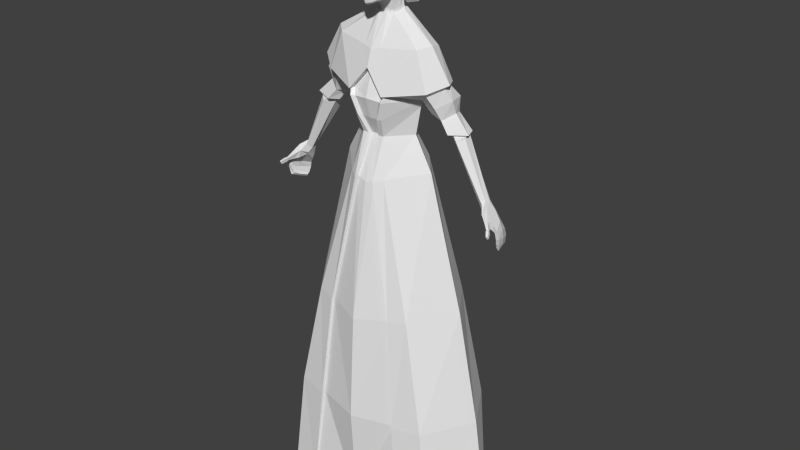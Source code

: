 # Source: princess.blend  (saved by Blender 2.74.0; exported with 4.5.12 LTS)
import bpy
from mathutils import Matrix  # noqa: F401  (used for matrix-valued properties, if any)

bpy.ops.wm.read_factory_settings(use_empty=True)
scene = bpy.context.scene
scene.name = 'Scene'

# ---- collections
col_collection_1 = bpy.data.collections.new('Collection 1'); scene.collection.children.link(col_collection_1)

# ---- world
world_world = bpy.data.worlds.new('World'); scene.world = world_world
world_world.color = (0.05088, 0.05088, 0.05088)
world_world.use_sun_shadow = False
world_world.sun_shadow_jitter_overblur = 0.0
world_world.cycles.sampling_method = 'MANUAL'
world_world.cycles.sample_map_resolution = 256

# ---- meshes
me_cube_001 = bpy.data.meshes.new('Cube.001')
me_cube_001.from_pydata([(0.7324, 0.461, -0.03364), (0.7709, -0.457, -0.02912), (0.4652, -0.3591, 1.927), (0.09987, -0.1955, 3.409), (0.4686, 0.3884, 1.937), (0.127, 0.1438, 3.413), (0.2693, -0.00206, 3.409), (0.7381, -0.001304, 1.967), (1.08, 0.002038, -0.01107), (0.1256, -0.2498, 3.564), (0.1738, 0.1344, 3.642), (0.3161, -0.00206, 3.648), (0.1497, -0.2878, 3.718), (0.3343, -0.01116, 3.707), (0.2845, 0.1221, 3.738), (0.3299, 0.1422, 3.804), (0.5655, -0.03719, 3.86), (0.452, -0.1105, 3.789), (0.4015, 0.01489, 3.615), (0.4191, 0.1271, 3.622), (0.4773, 0.1766, 3.689), (0.6279, -0.01571, 3.774), (0.5007, -0.06871, 3.691), (0.4965, 0.04263, 3.569), (0.4996, 0.09641, 3.57), (0.5448, 0.1273, 3.608), (0.6254, 0.03283, 3.662), (0.5357, -0.03205, 3.597), (0.5534, 0.02237, 3.495), (0.5475, 0.1225, 3.5), (0.6382, 0.1631, 3.514), (0.7637, 0.008388, 3.526), (0.6129, -0.05179, 3.509), (0.1659, -0.2629, 3.773), (0.3243, 0.1632, 3.832), (0.6163, -0.03979, 3.899), (0.4769, -0.15, 3.824), (0.1582, -0.2895, 3.77), (0.1425, 0.2283, 4.129), (0.4542, -0.04686, 4.168), (0.3694, -0.129, 4.141), (0.0754, -0.193, 4.112), (0.02571, 0.1416, 4.352), (0.1206, 0.03207, 4.37), (0.0838, -0.04294, 4.351), (0.0407, -0.06686, 4.348), (0.04194, 0.1227, 4.355), (0.08316, 0.03602, 4.338), (0.06562, -0.02271, 4.345), (0.02757, -0.03672, 4.341), (0.5471, 0.05454, 3.868), (0.5879, 0.1339, 3.767), (0.5602, 0.06809, 3.896), (0.4298, 0.05953, 4.145), (0.103, 0.09131, 4.373), (0.08664, 0.07951, 4.359), (0.5936, 0.117, 3.647), (0.7322, 0.1002, 3.532), (1.047, 0.05691, 2.888), (0.9787, -0.04818, 2.882), (0.9553, 0.09157, 2.834), (0.9465, 0.01584, 2.902), (0.6743, 0.1374, 3.46), (0.7307, 0.01206, 3.491), (0.6032, 0.1265, 3.451), (0.6798, -0.03726, 3.471), (0.569, 0.1038, 3.505), (0.6418, -0.01763, 3.506), (0.6454, 0.1413, 3.51), (0.7398, 0.02046, 3.514), (1.036, -0.04289, 2.916), (0.6163, 0.02879, 3.444), (0.5852, 0.03221, 3.489), (0.9308, 0.08368, 3.019), (0.9274, 0.01912, 3.04), (0.8911, 0.07399, 2.989), (0.9186, -0.009428, 3.01), (0.8848, 0.02081, 2.977), (1.004, 0.1315, 2.854), (0.7256, 0.08585, 3.492), (0.7152, 0.08903, 3.521), (0.9398, 0.05987, 3.026), (0.9746, 0.1075, 2.934), (0.9823, -0.02939, 3.001), (0.9204, 0.008587, 2.929), (0.9221, 0.08484, 2.896), (0.9543, -0.05611, 2.955), (0.9957, 0.05953, 2.971), (1.01, 0.1303, 2.772), (1.04, 0.02093, 2.809), (1.035, 0.1441, 2.792), (1.064, -0.0339, 2.829), (1.09, -0.03982, 2.848), (1.076, 0.05188, 2.827), (1.011, -0.09486, 2.911), (1.019, -0.06699, 2.866), (1.041, -0.05584, 2.877), (1.031, -0.08667, 2.925), (1.046, -0.1215, 2.88), (1.05, -0.1058, 2.857), (1.063, -0.1017, 2.868), (1.06, -0.1133, 2.885), (1.054, -0.1377, 2.878), (1.057, -0.1176, 2.845), (1.077, -0.1147, 2.858), (1.074, -0.1287, 2.88), (1.08, -0.173, 2.853), (1.083, -0.1578, 2.828), (1.098, -0.1553, 2.838), (1.096, -0.1665, 2.856), (1.024, 0.09138, 2.663), (1.049, 0.03121, 2.68), (1.033, 0.09721, 2.647), (1.073, -0.01809, 2.704), (1.102, -0.02938, 2.683), (1.071, 0.03661, 2.658), (1.095, 0.04003, 2.767), (1.115, -0.04803, 2.792), (1.048, 0.1467, 2.736), (1.086, -0.04439, 2.78), (1.061, 0.0205, 2.752), (1.018, 0.1302, 2.726), (1.113, -0.03715, 2.737), (1.064, 0.016, 2.707), (1.095, 0.03446, 2.711), (1.054, 0.1274, 2.678), (1.081, -0.03348, 2.733), (1.022, 0.111, 2.679), (0.09251, -0.1966, 4.49), (0.1338, -0.1734, 4.879), (0.07022, 0.072, 4.52), (0.1555, -0.1946, 4.741), (0.07441, -0.05858, 4.472), (0.2497, -0.0141, 4.778), (0.201, 0.03032, 4.707), (0.2034, -0.01155, 4.76), (0.1802, -0.02675, 4.66), (0.1934, -0.08272, 4.72), (0.1428, -0.1176, 4.94), (0.1376, -0.1685, 4.896), (0.1888, 0.04499, 4.751), (0.1934, -0.05108, 4.762), (0.1736, -0.06968, 4.665), (0.1667, 0.01295, 4.652), (0.2414, 0.03312, 4.722), (0.2417, -0.0151, 4.784), (0.1981, -0.01938, 4.659), (0.2064, -0.06985, 4.721), (0.2419, 0.03037, 4.773), (0.2262, -0.04832, 4.772), (0.1823, -0.06458, 4.683), (0.1948, 0.02098, 4.669), (0.2084, -0.05796, 4.722), (0.2452, 0.02743, 4.722), (0.2035, -0.01643, 4.662), (0.2492, 0.02415, 4.77), (0.2362, -0.04174, 4.772), (0.1919, -0.05846, 4.689), (0.2114, 0.0145, 4.675), (0.23, -0.01998, 4.756), (0.2185, -0.02051, 4.72), (0.2136, -0.05206, 4.729), (0.2267, 0.008338, 4.72), (0.2052, -0.02246, 4.684), (0.2301, 0.006214, 4.75), (0.2213, -0.03904, 4.751), (0.1928, -0.05071, 4.698), (0.2072, 7.358e-05, 4.69), (0.1104, 0.1355, 4.951), (0.08036, 0.2125, 4.825), (0.0745, 0.2501, 4.653), (0.1271, 0.02601, 4.988), (0.1988, 0.0813, 4.715), (0.1973, 0.004027, 4.826), (0.1472, -0.06616, 4.983), (0.1928, 0.09088, 4.64), (0.1948, 0.07788, 4.793), (0.03513, -0.2481, 4.462), (0.02473, -0.2342, 4.45), (0.02525, -0.2602, 4.483), (0.05928, -0.2507, 4.571), (0.02618, -0.2841, 4.621), (0.01598, -0.2983, 4.769), (0.01268, -0.33, 4.624), (0.01414, -0.3032, 4.752), (0.008476, -0.3085, 4.7), (0.008476, -0.3006, 4.723), (0.09678, -0.2168, 4.725), (0.07581, -0.2462, 4.656), (0.008476, -0.3195, 4.649), (0.02293, -0.2734, 4.726), (0.09368, -0.2468, 4.763), (0.1015, -0.2215, 4.853), (0.02081, -0.2796, 4.691), (0.0193, -0.2867, 4.643), (0.1493, -0.0201, 4.575), (0.1773, -0.1457, 4.729), (0.1403, -0.1032, 4.543), (0.1156, 0.04413, 4.583), (0.1622, -0.1125, 4.819), (0.1796, -0.05774, 4.855), (0.1669, -0.09596, 4.835), (0.1628, 0.15, 4.768), (0.1821, 0.009866, 4.913), (0.1288, 0.1701, 4.644), (0.1705, 0.1145, 4.878), (0.1747, -0.03242, 4.899), (0.1503, -0.1948, 4.66), (0.02219, 0.1892, 4.513), (0.05202, 0.2051, 4.526), (0.04898, 0.2196, 4.542), (0.04366, 0.198, 4.518), (0.03597, 0.244, 4.556), (0.09052, 0.195, 4.562), (0.036, 0.2633, 4.602), (0.06569, 0.2319, 4.58), (0.04753, 0.1594, 4.511), (0.08809, 0.1645, 4.559), (0.01922, 0.1015, 4.515), (0.07786, 0.1486, 4.535), (0.1204, 0.01911, 4.582), (0.09554, 0.02231, 4.495), (0.0925, -0.1294, 4.479), (0.05705, -0.1388, 4.46), (0.03062, -0.0633, 4.458), (0.0326, 0.1695, 4.499), (0.08006, 0.1949, 4.52), (0.01355, 0.2864, 4.584), (0.07522, 0.2179, 4.544), (0.06676, 0.1835, 4.506), (0.05453, 0.2568, 4.567), (0.02889, 0.1669, 4.428), (0.1034, 0.2067, 4.461), (0.03039, 0.3414, 4.547), (0.09577, 0.2429, 4.498), (0.0825, 0.1888, 4.439), (0.0633, 0.3038, 4.535), (0.03025, 0.2252, 4.363), (0.0986, 0.2617, 4.393), (0.0246, 0.3866, 4.478), (0.09162, 0.2949, 4.428), (0.07945, 0.2453, 4.373), (0.06182, 0.3509, 4.461), (0.04083, 0.3165, 4.355), (0.0706, 0.314, 4.369), (0.03594, 0.3647, 4.397), (0.0646, 0.3293, 4.38), (0.06583, 0.3099, 4.364), (0.05724, 0.3497, 4.397), (0.02317, -0.1445, 4.447), (0.1982, 0.2565, 3.135), (0.1628, -0.2686, 3.081), (0.4254, -0.00323, 3.124), (0.6767, 0.4346, 0.951), (0.6643, -0.4193, 0.9486), (0.9379, 9.917e-08, 0.9778), (0.3956, -0.4687, 0.9338), (0.5027, -0.4925, -0.03171), (0.08992, -0.3185, 3.062), (0.3048, -0.4024, 1.903), (0.05144, -0.196, 3.407), (0.09388, -0.2654, 3.564), (0.03839, -0.1659, 3.403), (0.08229, -0.2377, 3.558), (0.1172, -0.2666, 3.715), (0.1602, -0.2277, 3.771), (0.3906, -0.4377, 0.9324), (0.4841, -0.4832, -0.02557), (0.0842, -0.283, 3.06), (0.3008, -0.3775, 1.902), (0.6077, 0.3734, -0.03307), (0.6848, -0.2984, -0.04774), (0.878, 0.01665, -0.01553), (0.5397, -0.3254, -0.05777), (0.4191, -0.3048, -0.03437), (0.0, 0.7864, -0.03657), (-0.7324, 0.461, -0.03364), (-0.7709, -0.457, -0.02912), (-0.4652, -0.3591, 1.927), (-0.09987, -0.1955, 3.409), (-0.4686, 0.3884, 1.937), (-0.127, 0.1438, 3.413), (0.0, 0.1735, 3.395), (0.0, 0.6291, 1.897), (-0.2693, -0.00206, 3.409), (-0.7381, -0.001304, 1.967), (-1.08, 0.002038, -0.01107), (-0.1253, -0.2498, 3.564), (-0.1738, 0.1344, 3.642), (0.0, 0.2164, 3.635), (-0.3161, -0.00206, 3.648), (-0.1497, -0.2878, 3.718), (-0.3343, -0.01116, 3.707), (-0.2845, 0.1221, 3.738), (0.0, 0.2347, 3.73), (-0.3299, 0.1422, 3.804), (-0.5655, -0.03719, 3.86), (-0.452, -0.1105, 3.789), (-0.4015, 0.01489, 3.615), (-0.4191, 0.1271, 3.622), (-0.4773, 0.1766, 3.689), (-0.6279, -0.01571, 3.774), (-0.5007, -0.06871, 3.691), (-0.4965, 0.04263, 3.569), (-0.4996, 0.09641, 3.57), (-0.5448, 0.1273, 3.608), (-0.6254, 0.03283, 3.662), (-0.5357, -0.03205, 3.597), (-0.5534, 0.02237, 3.495), (-0.5475, 0.1225, 3.5), (-0.6382, 0.1631, 3.514), (-0.7637, 0.008388, 3.526), (-0.6129, -0.05179, 3.509), (-0.1659, -0.2629, 3.773), (0.0, -0.2292, 3.966), (0.0, 0.2494, 3.792), (-0.3243, 0.1632, 3.832), (-0.6163, -0.03979, 3.899), (-0.4769, -0.15, 3.824), (-0.1582, -0.2895, 3.77), (0.0, -0.2574, 3.961), (0.0, 0.2937, 3.793), (-0.1425, 0.2283, 4.129), (-0.4542, -0.04686, 4.168), (-0.3694, -0.129, 4.141), (-0.0754, -0.193, 4.112), (0.0, -0.214, 4.096), (0.0, 0.2619, 4.134), (-0.02571, 0.1416, 4.352), (-0.1206, 0.03207, 4.37), (-0.0838, -0.04294, 4.351), (-0.0407, -0.06686, 4.348), (0.0, -0.07076, 4.337), (0.0, 0.148, 4.363), (-0.04194, 0.1227, 4.355), (-0.08316, 0.03602, 4.338), (-0.06562, -0.02271, 4.345), (-0.02757, -0.03672, 4.341), (0.0, -0.04687, 4.339), (0.0, 0.1325, 4.359), (-0.5471, 0.05454, 3.868), (-0.5879, 0.1339, 3.767), (-0.5602, 0.06809, 3.896), (-0.4298, 0.05953, 4.145), (-0.103, 0.09131, 4.373), (-0.08664, 0.07951, 4.359), (-0.5936, 0.117, 3.647), (-0.7322, 0.1002, 3.532), (-1.047, 0.05691, 2.888), (-0.9787, -0.04818, 2.882), (-0.9553, 0.09157, 2.834), (-0.9465, 0.01584, 2.902), (-0.6743, 0.1374, 3.46), (-0.7307, 0.01206, 3.491), (-0.6032, 0.1265, 3.451), (-0.6798, -0.03726, 3.471), (-0.569, 0.1038, 3.505), (-0.6418, -0.01763, 3.506), (-0.6454, 0.1413, 3.51), (-0.7398, 0.02046, 3.514), (-1.036, -0.04289, 2.916), (-0.6163, 0.02879, 3.444), (-0.5852, 0.03221, 3.489), (-0.9308, 0.08368, 3.019), (-0.9274, 0.01912, 3.04), (-0.8911, 0.07399, 2.989), (-0.9186, -0.009428, 3.01), (-0.8848, 0.02081, 2.977), (-1.004, 0.1315, 2.854), (-0.7256, 0.08585, 3.492), (-0.7152, 0.08903, 3.521), (-0.9398, 0.05987, 3.026), (-0.9746, 0.1075, 2.934), (-0.9823, -0.02939, 3.001), (-0.9204, 0.008587, 2.929), (-0.9221, 0.08484, 2.896), (-0.9543, -0.05611, 2.955), (-0.9957, 0.05953, 2.971), (-1.01, 0.1303, 2.772), (-1.04, 0.02093, 2.809), (-1.035, 0.1441, 2.792), (-1.064, -0.0339, 2.829), (-1.09, -0.03982, 2.848), (-1.076, 0.05188, 2.827), (-1.011, -0.09486, 2.911), (-1.019, -0.06699, 2.866), (-1.041, -0.05584, 2.877), (-1.031, -0.08667, 2.925), (-1.046, -0.1215, 2.88), (-1.05, -0.1058, 2.857), (-1.063, -0.1017, 2.868), (-1.06, -0.1133, 2.885), (-1.054, -0.1377, 2.878), (-1.057, -0.1176, 2.845), (-1.077, -0.1147, 2.858), (-1.074, -0.1287, 2.88), (-1.08, -0.173, 2.853), (-1.083, -0.1578, 2.828), (-1.098, -0.1553, 2.838), (-1.096, -0.1665, 2.856), (-1.024, 0.09138, 2.663), (-1.049, 0.03121, 2.68), (-1.033, 0.09721, 2.647), (-1.073, -0.01809, 2.704), (-1.102, -0.02938, 2.683), (-1.071, 0.03661, 2.658), (-1.095, 0.04003, 2.767), (-1.115, -0.04803, 2.792), (-1.048, 0.1467, 2.736), (-1.086, -0.04439, 2.78), (-1.061, 0.0205, 2.752), (-1.018, 0.1302, 2.726), (-1.113, -0.03715, 2.737), (-1.064, 0.016, 2.707), (-1.095, 0.03446, 2.711), (-1.054, 0.1274, 2.678), (-1.081, -0.03348, 2.733), (-1.022, 0.111, 2.679), (-0.09251, -0.1966, 4.49), (-0.1338, -0.1734, 4.879), (-0.07022, 0.072, 4.52), (-0.1555, -0.1946, 4.741), (-0.07441, -0.05858, 4.472), (-0.2497, -0.0141, 4.778), (-0.201, 0.03032, 4.707), (-0.2034, -0.01155, 4.76), (-0.1802, -0.02675, 4.66), (-0.1934, -0.08272, 4.72), (-0.1428, -0.1176, 4.94), (-0.1376, -0.1685, 4.896), (-0.1888, 0.04499, 4.751), (-0.1934, -0.05108, 4.762), (-0.1736, -0.06968, 4.665), (-0.1667, 0.01295, 4.652), (-0.2414, 0.03312, 4.722), (-0.2417, -0.0151, 4.784), (-0.1981, -0.01938, 4.659), (-0.2064, -0.06985, 4.721), (-0.2419, 0.03037, 4.773), (-0.2262, -0.04832, 4.772), (-0.1823, -0.06458, 4.683), (-0.1948, 0.02098, 4.669), (-0.2084, -0.05796, 4.722), (-0.2452, 0.02743, 4.722), (-0.2035, -0.01643, 4.662), (-0.2492, 0.02415, 4.77), (-0.2362, -0.04174, 4.772), (-0.1919, -0.05846, 4.689), (-0.2114, 0.0145, 4.675), (-0.23, -0.01998, 4.756), (-0.2185, -0.02051, 4.72), (-0.2136, -0.05206, 4.729), (-0.2267, 0.008338, 4.72), (-0.2052, -0.02246, 4.684), (-0.2301, 0.006214, 4.75), (-0.2213, -0.03904, 4.751), (-0.1928, -0.05071, 4.698), (-0.2072, 7.358e-05, 4.69), (-0.1104, 0.1355, 4.951), (-0.08036, 0.2125, 4.825), (-0.0745, 0.2501, 4.653), (-0.1271, 0.02601, 4.988), (-0.1988, 0.0813, 4.715), (-0.1973, 0.004027, 4.826), (-0.1472, -0.06616, 4.983), (-0.1928, 0.09088, 4.64), (-0.1948, 0.07788, 4.793), (-0.03513, -0.2481, 4.462), (-0.02473, -0.2342, 4.45), (-0.02525, -0.2602, 4.483), (-0.05928, -0.2507, 4.571), (-0.02618, -0.2841, 4.621), (-0.01598, -0.2983, 4.769), (-0.01268, -0.33, 4.624), (-0.01414, -0.3032, 4.752), (-0.008476, -0.3085, 4.7), (-0.008476, -0.3006, 4.723), (-0.09678, -0.2168, 4.725), (-0.07581, -0.2462, 4.656), (-0.008476, -0.3195, 4.649), (-0.02293, -0.2734, 4.726), (-0.09368, -0.2468, 4.763), (-0.1015, -0.2215, 4.853), (-0.02081, -0.2796, 4.691), (-0.0193, -0.2867, 4.643), (-0.1493, -0.0201, 4.575), (-0.1773, -0.1457, 4.729), (-0.1403, -0.1032, 4.543), (-0.1156, 0.04413, 4.583), (-0.1622, -0.1125, 4.819), (-0.1796, -0.05774, 4.855), (-0.1669, -0.09596, 4.835), (-0.1628, 0.15, 4.768), (-0.1821, 0.009866, 4.913), (-0.1288, 0.1701, 4.644), (-0.1705, 0.1145, 4.878), (-0.1747, -0.03242, 4.899), (-0.1503, -0.1948, 4.66), (-0.02219, 0.1892, 4.513), (-0.05202, 0.2051, 4.526), (0.0, 0.2627, 4.567), (-0.04898, 0.2196, 4.542), (-0.04366, 0.198, 4.518), (-0.03597, 0.244, 4.556), (-0.09052, 0.195, 4.562), (-0.036, 0.2633, 4.602), (-0.06569, 0.2319, 4.58), (-0.04753, 0.1594, 4.511), (-0.08809, 0.1645, 4.559), (-0.01922, 0.1015, 4.515), (-0.07786, 0.1486, 4.535), (-0.1204, 0.01911, 4.582), (-0.09554, 0.02231, 4.495), (-0.0925, -0.1294, 4.479), (-0.05705, -0.1388, 4.46), (-0.03062, -0.0633, 4.458), (0.0, -0.2604, 4.901), (0.0, -0.2679, 4.455), (0.0, -0.0666, 4.448), (0.0, -0.3075, 4.754), (0.0, -0.177, 4.993), (0.0, -0.26, 4.926), (0.0, 0.1802, 4.981), (0.0, 0.2971, 4.656), (0.0, -0.004021, 5.025), (0.0, 0.2738, 4.836), (0.0, -0.09955, 5.017), (0.0, -0.2786, 4.485), (0.0, -0.2415, 4.438), (0.0, -0.2998, 4.596), (0.0, -0.3354, 4.622), (0.0, -0.3142, 4.7), (0.0, -0.3048, 4.724), (0.0, -0.3037, 4.774), (0.0, -0.3229, 4.651), (0.0, -0.274, 4.867), (0.0, 0.1098, 4.512), (0.0, 0.2775, 4.573), (0.0, 0.1838, 4.51), (0.0, 0.2966, 4.63), (-0.0326, 0.1695, 4.499), (-0.08006, 0.1949, 4.52), (-0.01355, 0.2864, 4.584), (-0.07522, 0.2179, 4.544), (-0.06676, 0.1835, 4.506), (-0.05453, 0.2568, 4.567), (0.0, 0.2982, 4.574), (0.0, 0.161, 4.493), (-0.02889, 0.1669, 4.428), (-0.1034, 0.2067, 4.461), (-0.03039, 0.3414, 4.547), (-0.09577, 0.2429, 4.498), (-0.0825, 0.1888, 4.439), (-0.0633, 0.3038, 4.535), (0.0, 0.3442, 4.543), (0.0, 0.1535, 4.42), (-0.03025, 0.2252, 4.363), (-0.0986, 0.2617, 4.393), (-0.0246, 0.3866, 4.478), (-0.09162, 0.2949, 4.428), (-0.07945, 0.2453, 4.373), (-0.06182, 0.3509, 4.461), (0.0, 0.3947, 4.474), (0.0, 0.2129, 4.356), (-0.04083, 0.3165, 4.355), (-0.0706, 0.314, 4.369), (-0.03594, 0.3647, 4.397), (-0.0646, 0.3293, 4.38), (-0.06583, 0.3099, 4.364), (-0.05724, 0.3497, 4.397), (0.0, 0.3648, 4.387), (0.0, 0.3135, 4.353), (-0.02317, -0.1445, 4.447), (-0.1982, 0.2565, 3.135), (-0.1628, -0.2686, 3.081), (0.0, 0.3362, 3.123), (-0.4254, -0.00323, 3.124), (-0.6767, 0.4346, 0.951), (0.0, 0.6976, 0.9305), (-0.6643, -0.4193, 0.9486), (-0.9379, 9.917e-08, 0.9778), (-0.3956, -0.4687, 0.9338), (-0.5027, -0.4925, -0.03171), (-0.08992, -0.3185, 3.062), (-0.3048, -0.4024, 1.903), (-0.05144, -0.196, 3.407), (-0.09352, -0.2654, 3.564), (0.0, -0.5329, 0.9085), (0.0, -0.4781, -0.04017), (-0.03839, -0.1659, 3.403), (0.0, -0.166, 3.405), (0.0, -0.2991, 3.034), (0.0, -0.4763, 1.855), (-0.07568, -0.2296, 3.559), (0.001273, -0.2351, 3.554), (-0.1172, -0.2666, 3.715), (0.0, -0.2794, 3.724), (-0.1602, -0.2277, 3.771), (0.0, -0.1974, 3.964), (-0.3906, -0.4377, 0.9324), (-0.4841, -0.4832, -0.02557), (-0.0842, -0.283, 3.06), (-0.3008, -0.3775, 1.902), (0.0, 0.6263, -0.03535), (-0.6077, 0.3734, -0.03307), (-0.6848, -0.2984, -0.04774), (-0.878, 0.01665, -0.01553), (-0.5397, -0.3254, -0.05777), (0.0, -0.3566, -0.03815), (-0.4191, -0.3048, -0.03437)], [], [(575, 250, 4, 283), (252, 251, 2, 7), (254, 256, 257, 1), (578, 253, 0, 275), (251, 258, 259, 2), (255, 254, 1, 8), (253, 255, 8, 0), (250, 252, 7, 4), (6, 5, 10, 11), (260, 3, 9, 261), (3, 6, 11, 9), (5, 282, 289, 10), (261, 9, 12), (13, 12, 9, 11), (294, 14, 10, 289), (10, 14, 13, 11), (13, 18, 22, 17), (16, 17, 22, 21), (50, 16, 21, 51), (14, 15, 20, 19), (13, 14, 19, 18), (18, 23, 27, 22), (21, 22, 27, 26), (51, 21, 26, 56), (19, 20, 25, 24), (18, 19, 24, 23), (23, 28, 32, 27), (26, 27, 32, 31), (56, 26, 31, 57), (24, 25, 30, 29), (23, 24, 29, 28), (23, 27, 26, 56, 25, 24), (33, 12, 13, 17), (260, 261, 263, 262), (294, 315, 15, 14), (15, 315, 321, 34), (314, 33, 37, 320), (33, 17, 36, 37), (17, 16, 35, 36), (50, 15, 34, 52), (34, 321, 327, 38), (320, 37, 41, 326), (37, 36, 40, 41), (36, 35, 39, 40), (52, 34, 38, 53), (38, 327, 333, 42), (326, 41, 45, 332), (41, 40, 44, 45), (40, 39, 43, 44), (53, 38, 42, 54), (42, 333, 339, 46), (332, 45, 49, 338), (45, 44, 48, 49), (44, 43, 47, 48), (54, 42, 46, 55), (43, 54, 55, 47), (39, 53, 54, 43), (35, 52, 53, 39), (16, 50, 52, 35), (15, 50, 51, 20), (25, 56, 57, 30), (20, 51, 56, 25), (87, 83, 70, 58), (86, 84, 61, 59), (84, 85, 60, 61), (82, 87, 58, 78), (69, 67, 65, 63), (72, 66, 64, 71), (80, 69, 63, 79), (66, 68, 62, 64), (67, 72, 71, 65), (83, 86, 94, 97), (65, 71, 77, 76), (63, 65, 76, 74), (71, 64, 75, 77), (79, 63, 74, 81), (64, 62, 73, 75), (62, 79, 81, 73), (68, 80, 79, 62), (85, 82, 78, 60), (73, 81, 87, 82), (76, 77, 84, 86), (74, 76, 86, 83), (77, 75, 85, 84), (81, 74, 83, 87), (75, 73, 82, 85), (78, 58, 93, 90), (58, 70, 92, 93), (125, 124, 115, 112), (124, 122, 114, 115), (59, 61, 89, 91), (70, 59, 91, 92), (60, 78, 90, 88), (61, 60, 88, 89), (97, 94, 98, 101), (70, 83, 97, 96), (59, 70, 96, 95), (86, 59, 95, 94), (101, 98, 102, 105), (96, 97, 101, 100), (95, 96, 100, 99), (94, 95, 99, 98), (105, 102, 106, 109), (100, 101, 105, 104), (99, 100, 104, 103), (98, 99, 103, 102), (109, 106, 107, 108), (104, 105, 109, 108), (103, 104, 108, 107), (102, 103, 107, 106), (114, 113, 111, 115), (110, 112, 115, 111), (126, 123, 111, 113), (122, 126, 113, 114), (127, 125, 112, 110), (123, 127, 110, 111), (89, 88, 121, 120), (88, 90, 118, 121), (92, 91, 119, 117), (91, 89, 120, 119), (93, 92, 117, 116), (90, 93, 116, 118), (120, 121, 127, 123), (121, 118, 125, 127), (117, 119, 126, 122), (119, 120, 123, 126), (116, 117, 122, 124), (118, 116, 124, 125), (30, 57, 80, 68), (32, 28, 72, 67), (57, 31, 69, 80), (28, 29, 66, 72), (31, 32, 67, 69), (29, 30, 68, 66), (18, 22, 21, 51, 20, 19), (196, 131, 207, 197), (178, 528, 249, 223), (193, 188, 187, 190), (131, 129, 192, 191), (220, 136, 195), (137, 142, 150, 147), (140, 134, 172, 176), (199, 196, 137, 141), (142, 136, 146, 150), (136, 143, 151, 146), (143, 134, 144, 151), (197, 128, 222), (135, 140, 176, 173), (134, 143, 175, 172), (520, 138, 174, 526), (200, 135, 173, 206), (138, 139, 201, 200), (516, 129, 139, 521), (147, 150, 157, 152), (150, 146, 154, 157), (146, 151, 158, 154), (151, 144, 153, 158), (135, 141, 149, 145), (141, 137, 147, 149), (140, 135, 145, 148), (134, 140, 148, 144), (152, 157, 166, 161), (157, 154, 163, 166), (154, 158, 167, 163), (158, 153, 162, 167), (145, 149, 156, 133), (149, 147, 152, 156), (148, 145, 133, 155), (144, 148, 155, 153), (159, 165, 161, 160), (162, 164, 159, 160), (160, 161, 166, 163), (162, 160, 163, 167), (133, 156, 165, 159), (156, 152, 161, 165), (155, 133, 159, 164), (153, 155, 164, 162), (525, 169, 170, 523), (171, 168, 522, 524), (202, 205, 176, 172), (522, 168, 169, 525), (202, 172, 175, 204), (205, 203, 173, 176), (174, 171, 524, 526), (203, 206, 173), (178, 223, 222, 128, 177), (517, 528, 178, 177), (177, 179, 527, 517), (131, 191, 190, 187), (179, 180, 181, 529, 527), (181, 183, 530, 529), (207, 131, 187, 188), (531, 185, 186, 532), (189, 185, 531, 534), (184, 182, 533, 519), (184, 519, 532, 186), (129, 516, 535, 192), (183, 189, 534, 530), (194, 188, 193), (181, 194, 189, 183), (185, 193, 190, 186), (192, 535, 533, 182), (191, 192, 182, 184), (189, 194, 193, 185), (191, 184, 186, 190), (177, 128, 180, 179), (180, 188, 194, 181), (171, 174, 206, 203), (168, 171, 203, 205), (169, 202, 204, 170), (169, 168, 205, 202), (129, 199, 201, 139), (138, 200, 206, 174), (142, 197, 195, 136), (129, 131, 196, 199), (130, 198, 220, 221), (137, 196, 197, 142), (197, 207, 128), (128, 207, 188, 180), (200, 201, 141, 135), (139, 138, 520, 521), (199, 141, 201), (218, 216, 130), (204, 175, 213, 215), (143, 198, 219, 217), (170, 204, 215, 214), (523, 170, 214, 539), (198, 130, 216, 219), (175, 143, 217, 213), (215, 213, 210, 212), (214, 215, 212, 500), (539, 214, 500, 537), (219, 216, 208, 211), (217, 219, 211, 209), (213, 217, 209, 210), (536, 538, 208, 216, 218), (198, 143, 136, 220), (221, 220, 195, 132), (130, 221, 47, 55), (130, 55, 46, 218), (195, 197, 222, 132), (132, 224, 49, 48), (208, 538, 547, 225), (212, 210, 228, 230), (209, 211, 229, 226), (500, 212, 230, 227), (537, 500, 227, 546), (211, 208, 225, 229), (210, 209, 226, 228), (225, 547, 555, 231), (230, 228, 234, 236), (226, 229, 235, 232), (227, 230, 236, 233), (546, 227, 233, 554), (229, 225, 231, 235), (228, 226, 232, 234), (231, 555, 563, 237), (236, 234, 240, 242), (232, 235, 241, 238), (233, 236, 242, 239), (554, 233, 239, 562), (235, 231, 237, 241), (234, 232, 238, 240), (237, 563, 571, 243), (242, 240, 246, 248), (238, 241, 247, 244), (239, 242, 248, 245), (562, 239, 245, 570), (241, 237, 243, 247), (240, 238, 244, 246), (570, 245, 243, 571), (245, 248, 246, 243), (246, 244, 247, 243), (223, 132, 222), (218, 46, 339, 536), (528, 518, 224, 249), (223, 249, 224, 132), (221, 132, 48, 47), (224, 518, 338, 49), (5, 6, 252, 250), (3, 260, 258, 251), (6, 3, 251, 252), (282, 5, 250, 575), (4, 7, 255, 253), (7, 2, 254, 255), (283, 4, 253, 578), (2, 259, 256, 254), (261, 12, 264, 263), (257, 256, 266, 267), (259, 258, 268, 269), (12, 33, 265, 264), (258, 260, 262, 268), (596, 264, 265, 598), (266, 587, 588, 267), (269, 592, 587, 266), (268, 591, 592, 269), (590, 262, 263, 594), (262, 590, 591, 268), (594, 263, 264, 596), (33, 314, 598, 265), (256, 259, 269, 266), (267, 588, 608, 274), (257, 267, 274, 273), (8, 1, 271, 272), (1, 257, 273, 271), (0, 8, 272, 270), (275, 0, 270, 603), (575, 283, 280, 573), (576, 285, 278, 574), (579, 277, 582, 581), (578, 275, 276, 577), (574, 278, 584, 583), (580, 286, 277, 579), (577, 276, 286, 580), (573, 280, 285, 576), (284, 290, 288, 281), (585, 586, 287, 279), (279, 287, 290, 284), (281, 288, 289, 282), (586, 291, 287), (292, 290, 287, 291), (294, 289, 288, 293), (288, 290, 292, 293), (292, 297, 302, 298), (296, 301, 302, 297), (340, 341, 301, 296), (293, 299, 300, 295), (292, 298, 299, 293), (298, 302, 307, 303), (301, 306, 307, 302), (341, 346, 306, 301), (299, 304, 305, 300), (298, 303, 304, 299), (303, 307, 312, 308), (306, 311, 312, 307), (346, 347, 311, 306), (304, 309, 310, 305), (303, 308, 309, 304), (303, 304, 305, 346, 306, 307), (313, 297, 292, 291), (585, 589, 593, 586), (294, 293, 295, 315), (295, 316, 321, 315), (314, 320, 319, 313), (313, 319, 318, 297), (297, 318, 317, 296), (340, 342, 316, 295), (316, 322, 327, 321), (320, 326, 325, 319), (319, 325, 324, 318), (318, 324, 323, 317), (342, 343, 322, 316), (322, 328, 333, 327), (326, 332, 331, 325), (325, 331, 330, 324), (324, 330, 329, 323), (343, 344, 328, 322), (328, 334, 339, 333), (332, 338, 337, 331), (331, 337, 336, 330), (330, 336, 335, 329), (344, 345, 334, 328), (329, 335, 345, 344), (323, 329, 344, 343), (317, 323, 343, 342), (296, 317, 342, 340), (295, 300, 341, 340), (305, 310, 347, 346), (300, 305, 346, 341), (377, 348, 360, 373), (376, 349, 351, 374), (374, 351, 350, 375), (372, 368, 348, 377), (359, 353, 355, 357), (362, 361, 354, 356), (370, 369, 353, 359), (356, 354, 352, 358), (357, 355, 361, 362), (373, 387, 384, 376), (355, 366, 367, 361), (353, 364, 366, 355), (361, 367, 365, 354), (369, 371, 364, 353), (354, 365, 363, 352), (352, 363, 371, 369), (358, 352, 369, 370), (375, 350, 368, 372), (363, 372, 377, 371), (366, 376, 374, 367), (364, 373, 376, 366), (367, 374, 375, 365), (371, 377, 373, 364), (365, 375, 372, 363), (368, 380, 383, 348), (348, 383, 382, 360), (415, 402, 405, 414), (414, 405, 404, 412), (349, 381, 379, 351), (360, 382, 381, 349), (350, 378, 380, 368), (351, 379, 378, 350), (387, 391, 388, 384), (360, 386, 387, 373), (349, 385, 386, 360), (376, 384, 385, 349), (391, 395, 392, 388), (386, 390, 391, 387), (385, 389, 390, 386), (384, 388, 389, 385), (395, 399, 396, 392), (390, 394, 395, 391), (389, 393, 394, 390), (388, 392, 393, 389), (399, 398, 397, 396), (394, 398, 399, 395), (393, 397, 398, 394), (392, 396, 397, 393), (404, 405, 401, 403), (400, 401, 405, 402), (416, 403, 401, 413), (412, 404, 403, 416), (417, 400, 402, 415), (413, 401, 400, 417), (379, 410, 411, 378), (378, 411, 408, 380), (382, 407, 409, 381), (381, 409, 410, 379), (383, 406, 407, 382), (380, 408, 406, 383), (410, 413, 417, 411), (411, 417, 415, 408), (407, 412, 416, 409), (409, 416, 413, 410), (406, 414, 412, 407), (408, 415, 414, 406), (310, 358, 370, 347), (312, 357, 362, 308), (347, 370, 359, 311), (308, 362, 356, 309), (311, 359, 357, 312), (309, 356, 358, 310), (298, 299, 300, 341, 301, 302), (486, 487, 497, 421), (468, 514, 572, 528), (483, 480, 477, 478), (421, 481, 482, 419), (511, 485, 426), (427, 437, 440, 432), (430, 466, 462, 424), (489, 431, 427, 486), (432, 440, 436, 426), (426, 436, 441, 433), (433, 441, 434, 424), (487, 513, 418), (425, 463, 466, 430), (424, 462, 465, 433), (520, 526, 464, 428), (490, 496, 463, 425), (428, 490, 491, 429), (516, 521, 429, 419), (437, 442, 447, 440), (440, 447, 444, 436), (436, 444, 448, 441), (441, 448, 443, 434), (425, 435, 439, 431), (431, 439, 437, 427), (430, 438, 435, 425), (424, 434, 438, 430), (442, 451, 456, 447), (447, 456, 453, 444), (444, 453, 457, 448), (448, 457, 452, 443), (435, 423, 446, 439), (439, 446, 442, 437), (438, 445, 423, 435), (434, 443, 445, 438), (449, 450, 451, 455), (452, 450, 449, 454), (450, 453, 456, 451), (452, 457, 453, 450), (423, 449, 455, 446), (446, 455, 451, 442), (445, 454, 449, 423), (443, 452, 454, 445), (525, 523, 460, 459), (461, 524, 522, 458), (492, 462, 466, 495), (522, 525, 459, 458), (492, 494, 465, 462), (495, 466, 463, 493), (464, 526, 524, 461), (493, 463, 496), (468, 467, 418, 513, 514), (517, 467, 468, 528), (467, 517, 527, 469), (421, 477, 480, 481), (469, 527, 529, 471, 470), (471, 529, 530, 473), (497, 478, 477, 421), (531, 532, 476, 475), (479, 534, 531, 475), (474, 519, 533, 472), (474, 476, 532, 519), (419, 482, 535, 516), (473, 530, 534, 479), (484, 483, 478), (471, 473, 479, 484), (475, 476, 480, 483), (482, 472, 533, 535), (481, 474, 472, 482), (479, 475, 483, 484), (481, 480, 476, 474), (467, 469, 470, 418), (470, 471, 484, 478), (461, 493, 496, 464), (458, 495, 493, 461), (459, 460, 494, 492), (459, 492, 495, 458), (419, 429, 491, 489), (428, 464, 496, 490), (432, 426, 485, 487), (419, 489, 486, 421), (420, 512, 511, 488), (427, 432, 487, 486), (487, 418, 497), (418, 470, 478, 497), (490, 425, 431, 491), (429, 521, 520, 428), (489, 491, 431), (509, 420, 507), (494, 506, 504, 465), (433, 508, 510, 488), (460, 505, 506, 494), (523, 539, 505, 460), (488, 510, 507, 420), (465, 504, 508, 433), (506, 503, 501, 504), (505, 500, 503, 506), (539, 537, 500, 505), (510, 502, 498, 507), (508, 499, 502, 510), (504, 501, 499, 508), (536, 509, 507, 498, 538), (488, 511, 426, 433), (512, 422, 485, 511), (420, 345, 335, 512), (420, 509, 334, 345), (485, 422, 513, 487), (422, 336, 337, 515), (498, 540, 547, 538), (503, 545, 543, 501), (499, 541, 544, 502), (500, 542, 545, 503), (537, 546, 542, 500), (502, 544, 540, 498), (501, 543, 541, 499), (540, 548, 555, 547), (545, 553, 551, 543), (541, 549, 552, 544), (542, 550, 553, 545), (546, 554, 550, 542), (544, 552, 548, 540), (543, 551, 549, 541), (548, 556, 563, 555), (553, 561, 559, 551), (549, 557, 560, 552), (550, 558, 561, 553), (554, 562, 558, 550), (552, 560, 556, 548), (551, 559, 557, 549), (556, 564, 571, 563), (561, 569, 567, 559), (557, 565, 568, 560), (558, 566, 569, 561), (562, 570, 566, 558), (560, 568, 564, 556), (559, 567, 565, 557), (570, 571, 564, 566), (566, 564, 567, 569), (567, 564, 568, 565), (514, 513, 422), (509, 536, 339, 334), (528, 572, 515, 518), (514, 422, 515, 572), (512, 335, 336, 422), (515, 337, 338, 518), (281, 573, 576, 284), (279, 574, 583, 585), (284, 576, 574, 279), (282, 575, 573, 281), (280, 577, 580, 285), (285, 580, 579, 278), (283, 578, 577, 280), (278, 579, 581, 584), (586, 593, 595, 291), (582, 600, 599, 581), (584, 602, 601, 583), (291, 595, 597, 313), (583, 601, 589, 585), (596, 598, 597, 595), (599, 600, 588, 587), (602, 599, 587, 592), (601, 602, 592, 591), (590, 594, 593, 589), (589, 601, 591, 590), (594, 596, 595, 593), (313, 597, 598, 314), (581, 599, 602, 584), (600, 609, 608, 588), (582, 607, 609, 600), (286, 606, 605, 277), (277, 605, 607, 582), (276, 604, 606, 286), (275, 603, 604, 276)])
me_cube_001.use_remesh_preserve_volume = False
me_cube_001.use_remesh_preserve_attributes = False
me_cube_001.use_mirror_vertex_groups = False
me_cube_001.update()

# ---- objects
ob_princess = bpy.data.objects.new('princess', me_cube_001)

# ---- transforms, parenting, visibility, modifiers, constraints
ob_princess.location = (0.0, 0.0, 0.0)
ob_princess.lineart.crease_threshold = 0.0

# ---- collection membership
col_collection_1.objects.link(ob_princess)

# ---- scene / render settings (as saved in the file)
scene.frame_start = 1; scene.frame_end = 250; scene.frame_set(1)
scene.render.engine = 'CYCLES'
scene.render.resolution_percentage = 50
scene.render.dither_intensity = 0.0
scene.cycles.use_denoising = False
scene.cycles.samples = 10
scene.cycles.sampling_pattern = 'TABULATED_SOBOL'
scene.cycles.light_sampling_threshold = 0.0
scene.cycles.use_adaptive_sampling = False
scene.cycles.use_light_tree = False
scene.cycles.blur_glossy = 0.0
scene.cycles.pixel_filter_type = 'GAUSSIAN'
scene.cycles.sample_clamp_indirect = 0.0
scene.view_settings.view_transform = 'Standard'
bpy.context.view_layer.update()

# ---- added for rendering (the .blend has no active camera and no usable light): camera, sun
cam_auto = bpy.data.cameras.new('AutoCamera')
cam_auto.lens = 50.0
cam_auto.sensor_width = 36.0
cam_auto.clip_end = 1000.0
ob_auto_camera = bpy.data.objects.new('AutoCamera', cam_auto)
scene.collection.objects.link(ob_auto_camera)
ob_auto_camera.location = (5.27878, -6.2078, 6.70681)
ob_auto_camera.rotation_euler = (1.09748, -7.21219e-08, 0.694738)
scene.camera = ob_auto_camera
light_auto_sun = bpy.data.lights.new('AutoSun', 'SUN')
light_auto_sun.energy = 3.0
light_auto_sun.angle = 0.0523599
ob_auto_sun = bpy.data.objects.new('AutoSun', light_auto_sun)
scene.collection.objects.link(ob_auto_sun)
ob_auto_sun.rotation_euler = (0.872665, 0.174533, 0.523599)
bpy.context.view_layer.update()
